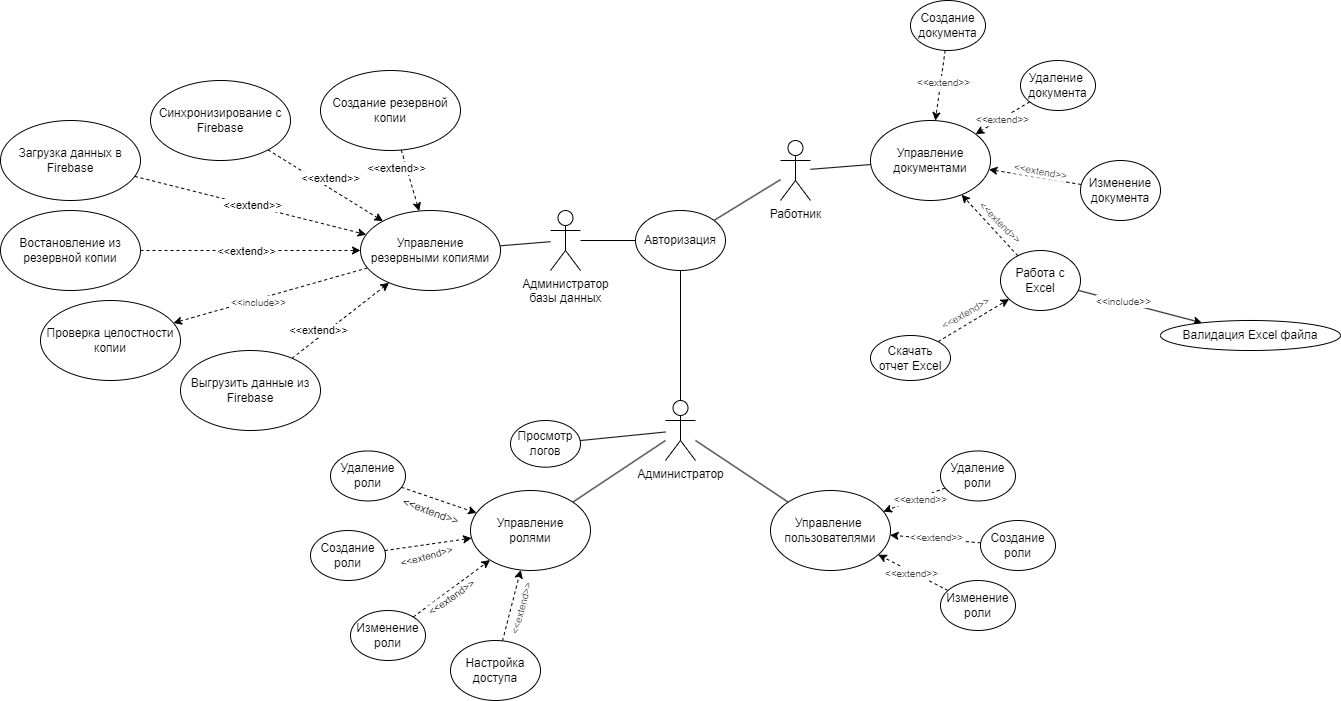

The diagram above was exported from draw.io. Its source (the exported page's mxGraphModel, read from the mxfile embedded in the PNG):
<mxGraphModel dx="2875" dy="1416" grid="1" gridSize="10" guides="1" tooltips="1" connect="1" arrows="1" fold="1" page="1" pageScale="1" pageWidth="850" pageHeight="1100" math="0" shadow="0">
  <root>
    <mxCell id="0" />
    <mxCell id="1" parent="0" />
    <mxCell id="4" style="edgeStyle=none;html=1;exitX=0;exitY=0.5;exitDx=0;exitDy=0;endArrow=none;endFill=0;" parent="1" source="2" target="3" edge="1">
      <mxGeometry relative="1" as="geometry" />
    </mxCell>
    <mxCell id="35" style="edgeStyle=none;html=1;endArrow=none;endFill=0;" parent="1" source="2" target="31" edge="1">
      <mxGeometry relative="1" as="geometry" />
    </mxCell>
    <mxCell id="70" style="edgeStyle=none;html=1;endArrow=none;endFill=0;" parent="1" source="2" target="68" edge="1">
      <mxGeometry relative="1" as="geometry" />
    </mxCell>
    <mxCell id="2" value="Авторизация" style="ellipse;whiteSpace=wrap;html=1;" parent="1" vertex="1">
      <mxGeometry x="575" y="380" width="90" height="60" as="geometry" />
    </mxCell>
    <mxCell id="8" style="edgeStyle=none;html=1;endArrow=none;endFill=0;" parent="1" source="3" target="7" edge="1">
      <mxGeometry relative="1" as="geometry" />
    </mxCell>
    <mxCell id="3" value="Администратор&lt;div&gt;базы данных&lt;/div&gt;" style="shape=umlActor;verticalLabelPosition=bottom;verticalAlign=top;html=1;outlineConnect=0;" parent="1" vertex="1">
      <mxGeometry x="490" y="380" width="30" height="60" as="geometry" />
    </mxCell>
    <mxCell id="96" style="edgeStyle=none;html=1;dashed=1;" edge="1" parent="1" source="7" target="11">
      <mxGeometry relative="1" as="geometry" />
    </mxCell>
    <mxCell id="97" value="&lt;span style=&quot;color: rgb(63, 63, 63); font-size: 10px;&quot;&gt;&amp;lt;&amp;lt;include&amp;gt;&amp;gt;&lt;/span&gt;" style="edgeLabel;html=1;align=center;verticalAlign=middle;resizable=0;points=[];rotation=0;" vertex="1" connectable="0" parent="96">
      <mxGeometry x="0.1288" y="2" relative="1" as="geometry">
        <mxPoint as="offset" />
      </mxGeometry>
    </mxCell>
    <mxCell id="7" value="Управление резервными копиями" style="ellipse;whiteSpace=wrap;html=1;" parent="1" vertex="1">
      <mxGeometry x="300" y="380" width="140" height="80" as="geometry" />
    </mxCell>
    <mxCell id="18" style="html=1;dashed=1;" parent="1" source="9" target="7" edge="1">
      <mxGeometry relative="1" as="geometry" />
    </mxCell>
    <mxCell id="30" value="&amp;lt;&amp;lt;extend&amp;gt;&amp;gt;" style="edgeLabel;html=1;align=center;verticalAlign=middle;resizable=0;points=[];" parent="18" vertex="1" connectable="0">
      <mxGeometry x="-0.6935" y="-3" relative="1" as="geometry">
        <mxPoint x="-5" y="8" as="offset" />
      </mxGeometry>
    </mxCell>
    <mxCell id="9" value="Создание резервной копии" style="ellipse;whiteSpace=wrap;html=1;" parent="1" vertex="1">
      <mxGeometry x="260" y="240" width="140" height="80" as="geometry" />
    </mxCell>
    <mxCell id="21" style="edgeStyle=none;html=1;dashed=1;" parent="1" source="10" target="7" edge="1">
      <mxGeometry relative="1" as="geometry" />
    </mxCell>
    <mxCell id="27" value="&amp;lt;&amp;lt;extend&amp;gt;&amp;gt;" style="edgeLabel;html=1;align=center;verticalAlign=middle;resizable=0;points=[];" parent="21" vertex="1" connectable="0">
      <mxGeometry x="-0.0444" relative="1" as="geometry">
        <mxPoint as="offset" />
      </mxGeometry>
    </mxCell>
    <mxCell id="10" value="Востановление из резервной копии" style="ellipse;whiteSpace=wrap;html=1;" parent="1" vertex="1">
      <mxGeometry x="-60" y="380" width="140" height="80" as="geometry" />
    </mxCell>
    <mxCell id="11" value="Проверка целостности копии" style="ellipse;whiteSpace=wrap;html=1;" parent="1" vertex="1">
      <mxGeometry x="-20" y="470" width="140" height="80" as="geometry" />
    </mxCell>
    <mxCell id="19" style="edgeStyle=none;html=1;dashed=1;" parent="1" source="12" target="7" edge="1">
      <mxGeometry relative="1" as="geometry" />
    </mxCell>
    <mxCell id="25" value="&amp;lt;&amp;lt;extend&amp;gt;&amp;gt;" style="edgeLabel;html=1;align=center;verticalAlign=middle;resizable=0;points=[];" parent="19" vertex="1" connectable="0">
      <mxGeometry x="0.2167" y="3" relative="1" as="geometry">
        <mxPoint x="-10" y="-13" as="offset" />
      </mxGeometry>
    </mxCell>
    <mxCell id="12" value="Синхронизирование с Firebase" style="ellipse;whiteSpace=wrap;html=1;" parent="1" vertex="1">
      <mxGeometry x="90" y="250" width="140" height="80" as="geometry" />
    </mxCell>
    <mxCell id="20" style="edgeStyle=none;html=1;dashed=1;" parent="1" source="13" target="7" edge="1">
      <mxGeometry relative="1" as="geometry" />
    </mxCell>
    <mxCell id="26" value="&amp;lt;&amp;lt;extend&amp;gt;&amp;gt;" style="edgeLabel;html=1;align=center;verticalAlign=middle;resizable=0;points=[];" parent="20" vertex="1" connectable="0">
      <mxGeometry x="0.0001" y="1" relative="1" as="geometry">
        <mxPoint as="offset" />
      </mxGeometry>
    </mxCell>
    <mxCell id="13" value="Загрузка данных в Firebase" style="ellipse;whiteSpace=wrap;html=1;" parent="1" vertex="1">
      <mxGeometry x="-60" y="290" width="140" height="80" as="geometry" />
    </mxCell>
    <mxCell id="23" style="html=1;dashed=1;" parent="1" source="14" target="7" edge="1">
      <mxGeometry relative="1" as="geometry" />
    </mxCell>
    <mxCell id="29" value="&amp;lt;&amp;lt;extend&amp;gt;&amp;gt;" style="edgeLabel;html=1;align=center;verticalAlign=middle;resizable=0;points=[];" parent="23" vertex="1" connectable="0">
      <mxGeometry x="-0.5604" y="-2" relative="1" as="geometry">
        <mxPoint x="3" y="-14" as="offset" />
      </mxGeometry>
    </mxCell>
    <mxCell id="14" value="Выгрузить данные из Firebase" style="ellipse;whiteSpace=wrap;html=1;" parent="1" vertex="1">
      <mxGeometry x="120" y="520" width="140" height="80" as="geometry" />
    </mxCell>
    <mxCell id="39" style="edgeStyle=none;html=1;endArrow=none;endFill=0;" parent="1" source="31" target="37" edge="1">
      <mxGeometry relative="1" as="geometry" />
    </mxCell>
    <mxCell id="40" style="edgeStyle=none;html=1;endArrow=none;endFill=0;" parent="1" source="31" target="38" edge="1">
      <mxGeometry relative="1" as="geometry" />
    </mxCell>
    <mxCell id="95" style="edgeStyle=none;html=1;endArrow=none;endFill=0;" parent="1" source="31" target="94" edge="1">
      <mxGeometry relative="1" as="geometry" />
    </mxCell>
    <mxCell id="31" value="Администратор" style="shape=umlActor;verticalLabelPosition=bottom;verticalAlign=top;html=1;outlineConnect=0;" parent="1" vertex="1">
      <mxGeometry x="605" y="570" width="30" height="60" as="geometry" />
    </mxCell>
    <mxCell id="37" value="&lt;div&gt;&lt;font color=&quot;#000000&quot;&gt;Управление&lt;/font&gt;&lt;/div&gt;&lt;div&gt;ролями&lt;/div&gt;" style="ellipse;whiteSpace=wrap;html=1;" parent="1" vertex="1">
      <mxGeometry x="410" y="660" width="120" height="80" as="geometry" />
    </mxCell>
    <mxCell id="38" value="&lt;div&gt;&lt;font color=&quot;#000000&quot;&gt;Управление&amp;nbsp;&lt;/font&gt;&lt;/div&gt;&lt;div&gt;пользователями&lt;/div&gt;" style="ellipse;whiteSpace=wrap;html=1;" parent="1" vertex="1">
      <mxGeometry x="710" y="660" width="120" height="80" as="geometry" />
    </mxCell>
    <mxCell id="44" style="edgeStyle=none;html=1;dashed=1;" parent="1" source="41" target="37" edge="1">
      <mxGeometry relative="1" as="geometry" />
    </mxCell>
    <mxCell id="47" value="&lt;span style=&quot;color: rgb(0, 0, 0);&quot;&gt;&lt;font style=&quot;font-size: 11px;&quot;&gt;&amp;lt;&amp;lt;extend&amp;gt;&amp;gt;&lt;/font&gt;&lt;/span&gt;" style="edgeLabel;html=1;align=center;verticalAlign=middle;resizable=0;points=[];rotation=20;" parent="44" vertex="1" connectable="0">
      <mxGeometry x="-0.1728" y="-1" relative="1" as="geometry">
        <mxPoint x="-2" y="12" as="offset" />
      </mxGeometry>
    </mxCell>
    <mxCell id="41" value="Удаление роли" style="ellipse;whiteSpace=wrap;html=1;" parent="1" vertex="1">
      <mxGeometry x="270" y="620.46" width="75" height="50" as="geometry" />
    </mxCell>
    <mxCell id="46" style="edgeStyle=none;html=1;dashed=1;" parent="1" source="42" target="37" edge="1">
      <mxGeometry relative="1" as="geometry" />
    </mxCell>
    <mxCell id="49" value="&lt;span style=&quot;color: rgb(0, 0, 0);&quot;&gt;&lt;font style=&quot;font-size: 10px;&quot;&gt;&amp;lt;&amp;lt;extend&amp;gt;&amp;gt;&lt;/font&gt;&lt;/span&gt;" style="edgeLabel;html=1;align=center;verticalAlign=middle;resizable=0;points=[];rotation=-35;" parent="46" vertex="1" connectable="0">
      <mxGeometry x="-0.3167" relative="1" as="geometry">
        <mxPoint x="11" as="offset" />
      </mxGeometry>
    </mxCell>
    <mxCell id="42" value="Изменение&lt;div&gt;роли&lt;/div&gt;" style="ellipse;whiteSpace=wrap;html=1;" parent="1" vertex="1">
      <mxGeometry x="290" y="780" width="75" height="50" as="geometry" />
    </mxCell>
    <mxCell id="45" style="edgeStyle=none;html=1;dashed=1;" parent="1" source="43" target="37" edge="1">
      <mxGeometry relative="1" as="geometry" />
    </mxCell>
    <mxCell id="48" value="&lt;span style=&quot;color: rgb(0, 0, 0);&quot;&gt;&lt;font style=&quot;font-size: 10px;&quot;&gt;&amp;lt;&amp;lt;extend&amp;gt;&amp;gt;&lt;/font&gt;&lt;/span&gt;" style="edgeLabel;html=1;align=center;verticalAlign=middle;resizable=0;points=[];rotation=-15;" parent="45" vertex="1" connectable="0">
      <mxGeometry x="-0.2545" y="-2" relative="1" as="geometry">
        <mxPoint x="8" y="8" as="offset" />
      </mxGeometry>
    </mxCell>
    <mxCell id="43" value="Создание&lt;div&gt;роли&lt;/div&gt;" style="ellipse;whiteSpace=wrap;html=1;" parent="1" vertex="1">
      <mxGeometry x="250" y="700" width="75" height="50" as="geometry" />
    </mxCell>
    <mxCell id="55" value="" style="edgeStyle=none;html=1;dashed=1;" parent="1" source="51" target="38" edge="1">
      <mxGeometry relative="1" as="geometry" />
    </mxCell>
    <mxCell id="61" value="&lt;span style=&quot;color: rgb(63, 63, 63); font-size: 10px;&quot;&gt;&amp;lt;&amp;lt;extend&amp;gt;&amp;gt;&lt;/span&gt;" style="edgeLabel;html=1;align=center;verticalAlign=middle;resizable=0;points=[];" parent="55" vertex="1" connectable="0">
      <mxGeometry x="-0.1842" y="1" relative="1" as="geometry">
        <mxPoint as="offset" />
      </mxGeometry>
    </mxCell>
    <mxCell id="51" value="Удаление роли" style="ellipse;whiteSpace=wrap;html=1;" parent="1" vertex="1">
      <mxGeometry x="880" y="620.46" width="75" height="50" as="geometry" />
    </mxCell>
    <mxCell id="57" value="" style="edgeStyle=none;html=1;dashed=1;" parent="1" source="52" target="38" edge="1">
      <mxGeometry relative="1" as="geometry" />
    </mxCell>
    <mxCell id="58" value="&lt;span style=&quot;color: rgb(63, 63, 63); font-size: 10px;&quot;&gt;&amp;lt;&amp;lt;extend&amp;gt;&amp;gt;&lt;/span&gt;" style="edgeLabel;html=1;align=center;verticalAlign=middle;resizable=0;points=[];" parent="57" vertex="1" connectable="0">
      <mxGeometry x="0.0518" y="1" relative="1" as="geometry">
        <mxPoint as="offset" />
      </mxGeometry>
    </mxCell>
    <mxCell id="52" value="Изменение&lt;div&gt;роли&lt;/div&gt;" style="ellipse;whiteSpace=wrap;html=1;" parent="1" vertex="1">
      <mxGeometry x="880" y="750" width="75" height="50" as="geometry" />
    </mxCell>
    <mxCell id="56" value="" style="edgeStyle=none;html=1;dashed=1;" parent="1" source="54" target="38" edge="1">
      <mxGeometry relative="1" as="geometry" />
    </mxCell>
    <mxCell id="60" value="&lt;span style=&quot;color: rgb(63, 63, 63); font-size: 10px;&quot;&gt;&amp;lt;&amp;lt;extend&amp;gt;&amp;gt;&lt;/span&gt;" style="edgeLabel;html=1;align=center;verticalAlign=middle;resizable=0;points=[];" parent="56" vertex="1" connectable="0">
      <mxGeometry x="0.0087" y="-2" relative="1" as="geometry">
        <mxPoint as="offset" />
      </mxGeometry>
    </mxCell>
    <mxCell id="54" value="Создание&lt;div&gt;роли&lt;/div&gt;" style="ellipse;whiteSpace=wrap;html=1;" parent="1" vertex="1">
      <mxGeometry x="920" y="690" width="75" height="50" as="geometry" />
    </mxCell>
    <mxCell id="65" style="edgeStyle=none;html=1;dashed=1;" parent="1" source="64" target="37" edge="1">
      <mxGeometry relative="1" as="geometry" />
    </mxCell>
    <mxCell id="66" value="&lt;span style=&quot;color: rgb(63, 63, 63); font-size: 10px;&quot;&gt;&amp;lt;&amp;lt;extend&amp;gt;&amp;gt;&lt;/span&gt;" style="edgeLabel;html=1;align=center;verticalAlign=middle;resizable=0;points=[];rotation=-75;" parent="65" vertex="1" connectable="0">
      <mxGeometry x="-0.1266" y="-1" relative="1" as="geometry">
        <mxPoint x="9" as="offset" />
      </mxGeometry>
    </mxCell>
    <mxCell id="64" value="Настройка доступа" style="ellipse;whiteSpace=wrap;html=1;" parent="1" vertex="1">
      <mxGeometry x="390" y="810" width="90" height="60" as="geometry" />
    </mxCell>
    <mxCell id="72" value="" style="edgeStyle=none;html=1;endArrow=none;endFill=0;" parent="1" source="68" target="69" edge="1">
      <mxGeometry relative="1" as="geometry" />
    </mxCell>
    <mxCell id="68" value="Работник" style="shape=umlActor;verticalLabelPosition=bottom;verticalAlign=top;html=1;outlineConnect=0;" parent="1" vertex="1">
      <mxGeometry x="720" y="310" width="30" height="60" as="geometry" />
    </mxCell>
    <mxCell id="69" value="&lt;div&gt;&lt;font color=&quot;#000000&quot;&gt;Управление&lt;/font&gt;&lt;/div&gt;&lt;div&gt;документами&lt;/div&gt;" style="ellipse;whiteSpace=wrap;html=1;" parent="1" vertex="1">
      <mxGeometry x="810" y="290" width="120" height="80" as="geometry" />
    </mxCell>
    <mxCell id="81" style="edgeStyle=none;html=1;dashed=1;" parent="1" source="73" target="69" edge="1">
      <mxGeometry relative="1" as="geometry" />
    </mxCell>
    <mxCell id="84" value="&lt;span style=&quot;color: rgb(63, 63, 63); font-size: 10px;&quot;&gt;&amp;lt;&amp;lt;extend&amp;gt;&amp;gt;&lt;/span&gt;" style="edgeLabel;html=1;align=center;verticalAlign=middle;resizable=0;points=[];" parent="81" vertex="1" connectable="0">
      <mxGeometry x="0.0289" relative="1" as="geometry">
        <mxPoint as="offset" />
      </mxGeometry>
    </mxCell>
    <mxCell id="73" value="&lt;div&gt;&lt;font color=&quot;#000000&quot;&gt;Удаление&amp;nbsp;&lt;/font&gt;&lt;/div&gt;&lt;div&gt;документа&lt;/div&gt;" style="ellipse;whiteSpace=wrap;html=1;" parent="1" vertex="1">
      <mxGeometry x="960" y="230" width="75" height="50" as="geometry" />
    </mxCell>
    <mxCell id="82" style="edgeStyle=none;html=1;dashed=1;" parent="1" source="74" target="69" edge="1">
      <mxGeometry relative="1" as="geometry" />
    </mxCell>
    <mxCell id="83" value="&lt;span style=&quot;color: rgb(63, 63, 63); font-size: 10px;&quot;&gt;&amp;lt;&amp;lt;extend&amp;gt;&amp;gt;&lt;/span&gt;" style="edgeLabel;html=1;align=center;verticalAlign=middle;resizable=0;points=[];" parent="82" vertex="1" connectable="0">
      <mxGeometry x="-0.1134" y="2" relative="1" as="geometry">
        <mxPoint as="offset" />
      </mxGeometry>
    </mxCell>
    <mxCell id="74" value="Создание документа" style="ellipse;whiteSpace=wrap;html=1;" parent="1" vertex="1">
      <mxGeometry x="850" y="170" width="75" height="50" as="geometry" />
    </mxCell>
    <mxCell id="80" style="edgeStyle=none;html=1;dashed=1;" parent="1" source="75" target="69" edge="1">
      <mxGeometry relative="1" as="geometry" />
    </mxCell>
    <mxCell id="85" value="&lt;span style=&quot;color: rgb(63, 63, 63); font-size: 10px;&quot;&gt;&amp;lt;&amp;lt;extend&amp;gt;&amp;gt;&lt;/span&gt;" style="edgeLabel;html=1;align=center;verticalAlign=middle;resizable=0;points=[];rotation=10;" parent="80" vertex="1" connectable="0">
      <mxGeometry x="0.0037" y="3" relative="1" as="geometry">
        <mxPoint x="6" y="-9" as="offset" />
      </mxGeometry>
    </mxCell>
    <mxCell id="75" value="Изменение документа" style="ellipse;whiteSpace=wrap;html=1;" parent="1" vertex="1">
      <mxGeometry x="1020" y="330" width="80" height="60" as="geometry" />
    </mxCell>
    <mxCell id="79" style="edgeStyle=none;html=1;dashed=1;" parent="1" source="76" target="69" edge="1">
      <mxGeometry relative="1" as="geometry" />
    </mxCell>
    <mxCell id="86" value="&lt;span style=&quot;color: rgb(63, 63, 63); font-size: 10px;&quot;&gt;&amp;lt;&amp;lt;extend&amp;gt;&amp;gt;&lt;/span&gt;" style="edgeLabel;html=1;align=center;verticalAlign=middle;resizable=0;points=[];rotation=45;" parent="79" vertex="1" connectable="0">
      <mxGeometry x="0.0166" relative="1" as="geometry">
        <mxPoint x="11" y="-4" as="offset" />
      </mxGeometry>
    </mxCell>
    <mxCell id="88" style="edgeStyle=none;html=1;" parent="1" source="76" target="87" edge="1">
      <mxGeometry relative="1" as="geometry" />
    </mxCell>
    <mxCell id="89" value="&lt;span style=&quot;color: rgb(63, 63, 63); font-size: 10px;&quot;&gt;&amp;lt;&amp;lt;include&amp;gt;&amp;gt;&lt;/span&gt;" style="edgeLabel;html=1;align=center;verticalAlign=middle;resizable=0;points=[];" parent="88" vertex="1" connectable="0">
      <mxGeometry x="-0.291" y="1" relative="1" as="geometry">
        <mxPoint as="offset" />
      </mxGeometry>
    </mxCell>
    <mxCell id="76" value="Работа с Excel" style="ellipse;whiteSpace=wrap;html=1;" parent="1" vertex="1">
      <mxGeometry x="940" y="420" width="80" height="60" as="geometry" />
    </mxCell>
    <mxCell id="87" value="Валидация Exсel файла" style="ellipse;whiteSpace=wrap;html=1;" parent="1" vertex="1">
      <mxGeometry x="1100" y="490" width="180" height="30" as="geometry" />
    </mxCell>
    <mxCell id="91" value="" style="edgeStyle=none;html=1;dashed=1;" parent="1" source="90" target="76" edge="1">
      <mxGeometry relative="1" as="geometry" />
    </mxCell>
    <mxCell id="93" value="&lt;span style=&quot;color: rgb(63, 63, 63); font-size: 10px;&quot;&gt;&amp;lt;&amp;lt;extend&amp;gt;&amp;gt;&lt;/span&gt;" style="edgeLabel;html=1;align=center;verticalAlign=middle;resizable=0;points=[];rotation=-30;" parent="91" vertex="1" connectable="0">
      <mxGeometry x="-0.1631" y="1" relative="1" as="geometry">
        <mxPoint x="-3" y="-10" as="offset" />
      </mxGeometry>
    </mxCell>
    <mxCell id="90" value="Скачать отчет Excel" style="ellipse;whiteSpace=wrap;html=1;" parent="1" vertex="1">
      <mxGeometry x="810" y="505" width="80" height="45" as="geometry" />
    </mxCell>
    <mxCell id="94" value="Просмотр логов" style="ellipse;whiteSpace=wrap;html=1;" parent="1" vertex="1">
      <mxGeometry x="450" y="590" width="70" height="46.67" as="geometry" />
    </mxCell>
  </root>
</mxGraphModel>